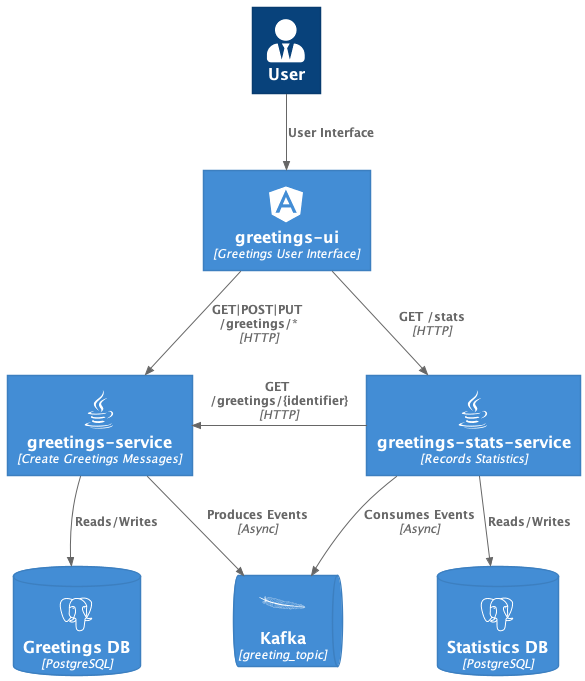

The diagram above was rendered by PlantUML. Its source (embedded in the PNG):
@startuml
skinparam class {
    FontSize 16
    BackgroundColor<<root entity>> #chartreuse
    BackgroundColor<<entity>> #lightgreen
    FontColor<<repository>> #Linen
    AttributeFontColor<<repository>> #Linen
    StereotypeFontColor<<repository>> #Linen
    BackgroundColor<<vo>> #White
    BackgroundColor<<domain service>> #PaleTurquoise
    BackgroundColor<<repository>> #DodgerBlue
    BackgroundColor<<application service>> #Gold
    BackgroundColor<<service>> #PaleTurquoise
}

!include https://raw.githubusercontent.com/plantuml-stdlib/C4-PlantUML/master/C4_Container.puml

HIDE_STEREOTYPE()

!define ICONURL https://raw.githubusercontent.com/tupadr3/plantuml-icon-font-sprites/master
!include ICONURL/common.puml
!include ICONURL/devicons/angular.puml
!include ICONURL/devicons/java.puml
!include ICONURL/devicons/postgresql.puml
!include ICONURL/devicons2/apache_line.puml
!include ICONURL/font-awesome-5/user_tie.puml

Person(user,"User",$sprite="user_tie")
'System_Boundary(sys,"Greetings Messages"){
    Container(greetings_ui,"greetings-ui","Greetings User Interface", $sprite="angular")
    Container(greetings, "greetings-service","Create Greetings Messages", $sprite="java")
    ContainerDb(greetings_db,"Greetings DB","PostgreSQL",$sprite="postgresql")
    Container(stats, "greetings-stats-service","Records Statistics", $sprite="java")
    ContainerDb(stats_db,"Statistics DB","PostgreSQL",$sprite="postgresql")
    ContainerQueue(kafka,"Kafka","greeting_topic",$sprite="apache_line")
'}

Rel(greetings_ui, greetings, "GET|POST|PUT /greetings/*", "HTTP")
Rel(greetings_ui, stats, "GET /stats", "HTTP")
Rel(greetings, greetings_db, "Reads/Writes")
Rel(stats, stats_db, "Reads/Writes")
Rel_D(greetings, kafka, "Produces Events", "Async")
Rel_D(stats, kafka, "Consumes Events","Async")
Rel_L(stats, greetings, "GET /greetings/{identifier}", "HTTP")
Rel_D(user,greetings_ui,"User Interface")
@enduml